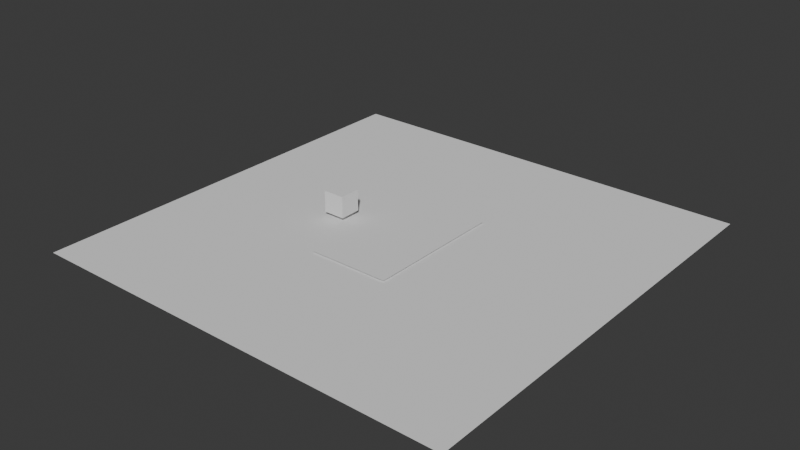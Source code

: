 # Source: map1.blend  (saved by Blender 4.2.66; exported with 4.5.12 LTS)
import bpy
from mathutils import Matrix  # noqa: F401  (used for matrix-valued properties, if any)

bpy.ops.wm.read_factory_settings(use_empty=True)
scene = bpy.context.scene
scene.name = 'Scene'

# ---- collections
col_collection = bpy.data.collections.new('Collection'); scene.collection.children.link(col_collection)

# ---- world
world_world = bpy.data.worlds.new('World'); scene.world = world_world
world_world.use_nodes = True; world_world.node_tree.nodes.clear()
_N = world_world.node_tree.nodes; _L = world_world.node_tree.links
n0 = _N.new('ShaderNodeOutputWorld'); n0.name = 'World Output'; n0.location = (300, 300)
n1 = _N.new('ShaderNodeBackground'); n1.name = 'Background'; n1.location = (10, 300)
n1.inputs[0].default_value = (0.05088, 0.05088, 0.05088, 1.0)
_L.new(n1.outputs[0], n0.inputs[0])
n0.is_active_output = True
world_world.color = (0.05088, 0.05088, 0.05088)
world_world.sun_shadow_jitter_overblur = 0.0

# ---- meshes
me_plane_001 = bpy.data.meshes.new('Plane.001')
me_plane_001.from_pydata([(-1.0, -1.0, 0.0), (1.0, -1.0, 0.0), (-1.0, 1.0, 0.0), (1.0, 1.0, 0.0)], [], [(0, 1, 3, 2)])
_uv = me_plane_001.uv_layers.new(name='UVMap')
_uv.uv.foreach_set('vector', [0.0, 0.0, 1.0, 0.0, 1.0, 1.0, 0.0, 1.0])
me_plane_001.update()
me_plane_004 = bpy.data.meshes.new('Plane.004')
me_plane_004.from_pydata([(-1.0, -1.0, 0.0), (1.0, -1.0, 0.0), (-1.0, 1.0, 0.0), (1.0, 1.0, 0.0)], [], [(0, 1, 3, 2)])
_uv = me_plane_004.uv_layers.new(name='UVMap')
_uv.uv.foreach_set('vector', [0.0, 0.0, 1.0, 0.0, 1.0, 1.0, 0.0, 1.0])
me_plane_004.update()
me_cube_004 = bpy.data.meshes.new('Cube.004')
me_cube_004.from_pydata([(-1.0, -1.0, -1.0), (-1.0, -1.0, 1.0), (-1.0, 1.0, -1.0), (-1.0, 1.0, 1.0), (1.0, -1.0, -1.0), (1.0, -1.0, 1.0), (1.0, 1.0, -1.0), (1.0, 1.0, 1.0)], [], [(0, 1, 3, 2), (2, 3, 7, 6), (6, 7, 5, 4), (4, 5, 1, 0), (2, 6, 4, 0), (7, 3, 1, 5)])
_uv = me_cube_004.uv_layers.new(name='UVMap')
_uv.uv.foreach_set('vector', [0.375, 0.0, 0.625, 0.0, 0.625, 0.25, 0.375, 0.25, 0.375, 0.25, 0.625, 0.25, 0.625, 0.5, 0.375, 0.5, 0.375, 0.5, 0.625, 0.5, 0.625, 0.75, 0.375, 0.75, 0.375, 0.75, 0.625, 0.75, 0.625, 1.0, 0.375, 1.0, 0.125, 0.5, 0.375, 0.5, 0.375, 0.75, 0.125, 0.75, 0.625, 0.5, 0.875, 0.5, 0.875, 0.75, 0.625, 0.75])
me_cube_004.update()

# ---- objects
ob_plane = bpy.data.objects.new('Plane', me_plane_001)
ob_plane_001 = bpy.data.objects.new('Plane.001', me_plane_004)
ob_cube = bpy.data.objects.new('Cube', me_cube_004)

# ---- transforms, parenting, visibility, modifiers, constraints
ob_plane.location = (0.0, 0.0, 0.05)
ob_plane.scale = (3.75, 6.5, 1.0)
ob_plane_001.location = (0.0, 0.0, -0.1)
ob_plane_001.scale = (20.0, 20.0, 1.0)
ob_cube.location = (-6.54, 0.0, 1.33)

# ---- collection membership
col_collection.objects.link(ob_plane)
col_collection.objects.link(ob_plane_001)
col_collection.objects.link(ob_cube)

# ---- scene / render settings (as saved in the file)
scene.frame_start = 1; scene.frame_end = 250; scene.frame_set(1)
scene.render.engine = 'BLENDER_EEVEE_NEXT'
bpy.context.view_layer.update()

# ---- added for rendering (the .blend has no active camera and no usable light): camera, sun
cam_auto = bpy.data.cameras.new('AutoCamera')
cam_auto.lens = 50.0
cam_auto.sensor_width = 36.0
cam_auto.clip_end = 1000.0
ob_auto_camera = bpy.data.objects.new('AutoCamera', cam_auto)
scene.collection.objects.link(ob_auto_camera)
ob_auto_camera.location = (52.3869, -62.8643, 43.0245)
ob_auto_camera.rotation_euler = (1.09748, -7.21219e-08, 0.694738)
scene.camera = ob_auto_camera
light_auto_sun = bpy.data.lights.new('AutoSun', 'SUN')
light_auto_sun.energy = 3.0
light_auto_sun.angle = 0.0523599
ob_auto_sun = bpy.data.objects.new('AutoSun', light_auto_sun)
scene.collection.objects.link(ob_auto_sun)
ob_auto_sun.rotation_euler = (0.872665, 0.174533, 0.523599)
bpy.context.view_layer.update()
